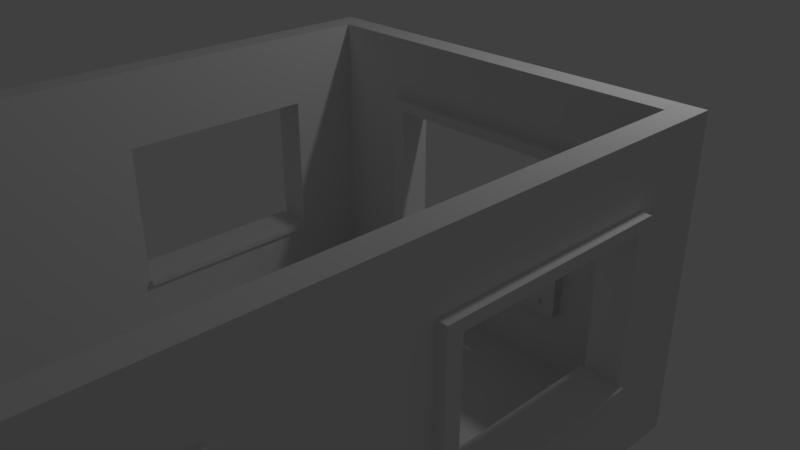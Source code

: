 # Source: Room_Test.blend  (saved by Blender 2.79.0; exported with 4.5.12 LTS)
import bpy
from mathutils import Matrix  # noqa: F401  (used for matrix-valued properties, if any)

bpy.ops.wm.read_factory_settings(use_empty=True)
scene = bpy.context.scene
scene.name = 'Scene'

# ---- collections
col_collection_1 = bpy.data.collections.new('Collection 1'); scene.collection.children.link(col_collection_1)

# ---- world
world_world = bpy.data.worlds.new('World'); scene.world = world_world
world_world.color = (0.05088, 0.05088, 0.05088)
world_world.use_sun_shadow = False
world_world.sun_shadow_jitter_overblur = 0.0
world_world.cycles.sampling_method = 'MANUAL'

# ---- cameras
cam_camera = bpy.data.cameras.new('Camera')
cam_camera.clip_end = 100.0
cam_camera.lens = 35.0
cam_camera.sensor_width = 32.0
cam_camera.sensor_height = 18.0
cam_camera.ortho_scale = 7.314
cam_camera.dof.focus_distance = 0.0
cam_camera.dof.aperture_fstop = 128.0

# ---- lights
light_lamp = bpy.data.lights.new('Lamp', 'POINT')
light_lamp.transmission_factor = 0.0
light_lamp.cutoff_distance = 30.0
light_lamp.energy = 100.0
light_lamp.shadow_buffer_clip_start = 1.001
light_lamp.shadow_soft_size = 0.1
light_lamp.shadow_maximum_resolution = 0.006
light_lamp.use_absolute_resolution = True

# ---- meshes
me_vert_009 = bpy.data.meshes.new('Vert.009')
me_vert_009.from_pydata([(4.0, 0.0, -0.25), (4.0, 0.0, -3.02e-07), (4.0, 0.0, -3.02e-07), (4.0, 0.0, -0.25), (0.0, 0.0, -0.25), (0.0, 0.0, -4.023e-07), (0.0, 0.0, -0.25), (0.0, 0.0, -4.023e-07), (4.0, 0.0, -0.25), (4.0, 0.0, -3.02e-07), (0.0, 0.0, -0.25), (0.0, 0.0, -4.023e-07), (4.0, -0.25, -0.25), (4.0, -0.25, -3.02e-07), (0.0, -0.25, -0.25), (0.0, -0.25, -4.023e-07)], [], [(3, 4, 5, 1), (7, 6, 10, 11), (4, 3, 0, 6), (3, 1, 2, 0), (5, 4, 6, 7), (1, 5, 7, 2), (10, 8, 12, 14), (6, 0, 8, 10), (2, 7, 11, 9), (0, 2, 9, 8), (12, 13, 15, 14), (9, 11, 15, 13), (8, 9, 13, 12), (11, 10, 14, 15)])
me_vert_009.use_remesh_preserve_volume = False
me_vert_009.use_remesh_preserve_attributes = False
me_vert_009.use_mirror_vertex_groups = False
me_vert_009.update()
me_vert_010 = bpy.data.meshes.new('Vert.010')
me_vert_010.from_pydata([(4.0, 0.0, -0.25), (4.0, 0.0, -3.02e-07), (4.0, 0.0, -3.02e-07), (4.0, 0.0, -0.25), (0.0, 0.0, -0.25), (0.0, 0.0, -4.023e-07), (0.0, 0.0, -0.25), (0.0, 0.0, -4.023e-07), (4.0, 0.0, -0.25), (4.0, 0.0, -3.02e-07), (0.0, 0.0, -0.25), (0.0, 0.0, -4.023e-07), (4.0, -0.25, -0.25), (4.0, -0.25, -3.02e-07), (0.0, -0.25, -0.25), (0.0, -0.25, -4.023e-07)], [], [(3, 4, 5, 1), (7, 6, 10, 11), (4, 3, 0, 6), (3, 1, 2, 0), (5, 4, 6, 7), (1, 5, 7, 2), (10, 8, 12, 14), (6, 0, 8, 10), (2, 7, 11, 9), (0, 2, 9, 8), (12, 13, 15, 14), (9, 11, 15, 13), (8, 9, 13, 12), (11, 10, 14, 15)])
me_vert_010.use_remesh_preserve_volume = False
me_vert_010.use_remesh_preserve_attributes = False
me_vert_010.use_mirror_vertex_groups = False
me_vert_010.update()
me_vert_008 = bpy.data.meshes.new('Vert.008')
me_vert_008.from_pydata([(4.0, 0.0, -0.25), (4.0, 0.0, -3.02e-07), (4.0, 0.0, -3.02e-07), (4.0, 0.0, -0.25), (0.0, 0.0, -0.25), (0.0, 0.0, -4.023e-07), (0.0, 0.0, -0.25), (0.0, 0.0, -4.023e-07), (4.0, 0.0, -0.25), (4.0, 0.0, -3.02e-07), (0.0, 0.0, -0.25), (0.0, 0.0, -4.023e-07), (4.0, -0.25, -0.25), (4.0, -0.25, -3.02e-07), (0.0, -0.25, -0.25), (0.0, -0.25, -4.023e-07)], [], [(3, 4, 5, 1), (7, 6, 10, 11), (4, 3, 0, 6), (3, 1, 2, 0), (5, 4, 6, 7), (1, 5, 7, 2), (10, 8, 12, 14), (6, 0, 8, 10), (2, 7, 11, 9), (0, 2, 9, 8), (12, 13, 15, 14), (9, 11, 15, 13), (8, 9, 13, 12), (11, 10, 14, 15)])
me_vert_008.use_remesh_preserve_volume = False
me_vert_008.use_remesh_preserve_attributes = False
me_vert_008.use_mirror_vertex_groups = False
me_vert_008.update()
me_vert_007 = bpy.data.meshes.new('Vert.007')
me_vert_007.from_pydata([(0.25, 0.0, 3.0), (0.25, 0.0, -1.078e-07), (0.25, 0.0, -1.078e-07), (0.25, 0.0, 3.0), (0.0, 0.0, 3.0), (0.0, 0.0, 0.0), (0.0, 0.0, 3.0), (0.0, 0.0, 0.0), (0.25, 0.0, 3.0), (0.25, 0.0, -1.078e-07), (0.0, 0.0, 3.0), (0.0, 0.0, 0.0), (0.25, 0.0, 3.0), (0.25, 0.0, -1.078e-07), (0.0, 0.0, 3.0), (0.0, 0.0, 0.0), (0.25, -0.25, 3.0), (0.25, -0.25, -1.078e-07), (0.0, -0.25, 3.0), (0.0, -0.25, 0.0)], [], [(2, 5, 4, 3), (0, 8, 9, 1), (2, 1, 7, 5), (4, 6, 0, 3), (5, 7, 6, 4), (3, 0, 1, 2), (11, 15, 14, 10), (7, 11, 10, 6), (6, 10, 8, 0), (1, 9, 11, 7), (13, 17, 19, 15), (10, 14, 12, 8), (9, 13, 15, 11), (8, 12, 13, 9), (17, 16, 18, 19), (12, 16, 17, 13), (15, 19, 18, 14), (14, 18, 16, 12)])
me_vert_007.use_remesh_preserve_volume = False
me_vert_007.use_remesh_preserve_attributes = False
me_vert_007.use_mirror_vertex_groups = False
me_vert_007.update()
me_vert_001 = bpy.data.meshes.new('Vert.001')
me_vert_001.from_pydata([(0.25, 0.0, 3.0), (0.25, 0.0, -1.078e-07), (0.25, 0.0, -1.078e-07), (0.25, 0.0, 3.0), (0.0, 0.0, 3.0), (0.0, 0.0, 0.0), (0.0, 0.0, 3.0), (0.0, 0.0, 0.0), (0.25, 0.0, 3.0), (0.25, 0.0, -1.078e-07), (0.0, 0.0, 3.0), (0.0, 0.0, 0.0), (0.25, 0.0, 3.0), (0.25, 0.0, -1.078e-07), (0.0, 0.0, 3.0), (0.0, 0.0, 0.0), (0.25, -0.25, 3.0), (0.25, -0.25, -1.078e-07), (0.0, -0.25, 3.0), (0.0, -0.25, 0.0)], [], [(2, 5, 4, 3), (0, 8, 9, 1), (2, 1, 7, 5), (4, 6, 0, 3), (5, 7, 6, 4), (3, 0, 1, 2), (11, 15, 14, 10), (7, 11, 10, 6), (6, 10, 8, 0), (1, 9, 11, 7), (13, 17, 19, 15), (10, 14, 12, 8), (9, 13, 15, 11), (8, 12, 13, 9), (17, 16, 18, 19), (12, 16, 17, 13), (15, 19, 18, 14), (14, 18, 16, 12)])
me_vert_001.use_remesh_preserve_volume = False
me_vert_001.use_remesh_preserve_attributes = False
me_vert_001.use_mirror_vertex_groups = False
me_vert_001.update()
me_vert_006 = bpy.data.meshes.new('Vert.006')
me_vert_006.from_pydata([(4.0, 0.0, 0.0), (4.0, -1.311e-07, 3.0), (0.0, -1.311e-07, 3.0), (0.0, 4.234e-15, -9.686e-08), (4.0, -6.557e-08, 1.5), (2.0, -1.311e-07, 3.0), (0.0, -6.557e-08, 1.5), (2.0, 2.117e-15, -4.843e-08), (4.0, -0.25, 2.25), (4.0, -9.835e-08, 2.25), (1.0, -1.311e-07, 3.0), (0.0, -3.278e-08, 0.75), (3.0, 1.058e-15, -2.421e-08), (4.0, -3.278e-08, 0.75), (3.0, -1.311e-07, 3.0), (0.0, -9.835e-08, 2.25), (1.0, 3.175e-15, -7.264e-08), (2.0, -9.835e-08, 2.25), (2.0, -3.278e-08, 0.75), (3.0, -6.557e-08, 1.5), (1.0, -6.557e-08, 1.5), (1.0, -3.278e-08, 0.75), (3.0, -3.278e-08, 0.75), (3.0, -9.835e-08, 2.25), (1.0, -9.835e-08, 2.25), (4.0, -0.25, 3.0), (1.0, -0.25, 3.0), (0.0, -0.25, 3.0), (0.0, -0.25, 0.75), (0.0, -0.25, -1.078e-07), (3.0, -0.25, -3.514e-08), (4.0, -0.25, -1.093e-08), (4.0, -0.25, 0.75), (4.0, -0.25, 1.5), (3.0, -0.25, 3.0), (2.0, -0.25, 3.0), (0.0, -0.25, 2.25), (0.0, -0.25, 1.5), (1.0, -0.25, -8.357e-08), (2.0, -0.25, -5.936e-08), (2.0, -0.25, 2.25), (3.0, -0.25, 1.5), (2.0, -0.4, 0.8), (1.0, -0.25, 1.5), (1.0, -0.25, 0.75), (3.0, -0.25, 0.75), (3.0, -0.25, 2.25), (1.0, -0.25, 2.25), (4.0, -1.033e-07, 2.362), (2.0, -1.033e-07, 2.362), (0.0, -1.033e-07, 2.362), (4.0, -0.25, 2.362), (3.0, -1.033e-07, 2.362), (1.0, -1.033e-07, 2.362), (2.0, -0.25, 2.362), (0.0, -0.25, 2.362), (3.0, -0.25, 2.362), (1.0, -0.25, 2.362), (0.85, -1.311e-07, 3.0), (0.85, 3.334e-15, -7.628e-08), (0.85, -0.25, 3.0), (0.85, -6.557e-08, 1.5), (0.85, -3.278e-08, 0.75), (0.85, -9.835e-08, 2.25), (0.85, -0.25, -8.72e-08), (0.85, -0.25, 1.5), (0.85, -0.25, 0.75), (0.85, -0.25, 2.25), (0.85, -0.25, 2.362), (0.85, -1.033e-07, 2.362), (3.15, 8.997e-16, -2.058e-08), (3.15, -0.25, -3.151e-08), (3.15, -6.557e-08, 1.5), (3.15, -1.311e-07, 3.0), (3.15, -3.278e-08, 0.75), (3.15, -9.835e-08, 2.25), (3.15, -0.25, 1.5), (3.15, -0.25, 3.0), (3.15, -0.25, 0.75), (3.15, -0.25, 2.25), (3.15, -0.25, 2.362), (3.15, -1.033e-07, 2.362), (0.0, -2.787e-08, 0.6375), (0.0, -0.25, 0.6375), (4.0, -2.787e-08, 0.6375), (2.0, -2.787e-08, 0.6375), (1.0, -2.787e-08, 0.6375), (3.0, -2.787e-08, 0.6375), (4.0, -0.25, 0.6375), (2.0, -0.25, 0.6375), (1.0, -0.25, 0.6375), (3.0, -0.25, 0.6375), (0.85, -0.25, 0.6375), (0.85, -2.787e-08, 0.6375), (3.15, -0.25, 0.6375), (3.15, -2.787e-08, 0.6375), (2.0, -0.35, 0.6375), (2.0, -0.35, 0.75), (0.85, -0.35, 1.5), (1.0, -0.35, 1.5), (1.0, -0.35, 0.75), (1.0, -0.35, 0.6375), (0.85, -0.35, 0.75), (3.0, -0.35, 0.75), (3.0, -0.35, 1.5), (3.0, -0.35, 0.6375), (3.0, -0.35, 2.25), (2.0, -0.35, 2.25), (1.0, -0.35, 2.25), (0.85, -0.35, 2.25), (2.0, -0.35, 2.362), (3.0, -0.35, 2.362), (1.0, -0.35, 2.362), (3.15, -0.35, 2.362), (0.85, -0.35, 2.362), (3.15, -0.35, 1.5), (3.15, -0.35, 0.75), (3.15, -0.35, 2.25), (0.85, -0.35, 0.6375), (3.15, -0.35, 0.6375), (1.0, -3.278e-08, 0.8), (2.0, -3.278e-08, 0.8), (3.0, -3.278e-08, 0.8), (2.0, -0.25, 0.8), (2.0, -0.35, 0.8), (1.0, -0.25, 0.8), (3.0, -0.25, 0.8), (1.0, -0.35, 0.8), (3.0, -0.35, 0.8), (2.0, -0.4, 0.75), (3.0, -0.4, 0.75), (3.0, -0.4, 0.8), (1.0, -0.4, 0.75), (1.0, -0.4, 0.8), (1.0, 0.05, 0.75), (2.0, 0.05, 0.75), (3.0, 0.05, 0.75), (1.0, 0.05, 0.8), (2.0, 0.05, 0.8), (3.0, 0.05, 0.8)], [], [(69, 50, 2, 58), (52, 49, 5, 14), (80, 56, 111, 113), (62, 11, 6, 61), (66, 65, 37, 28), (85, 86, 21, 18), (93, 82, 11, 62), (74, 22, 19, 72), (95, 87, 22, 74), (87, 85, 18, 22), (81, 52, 14, 73), (72, 19, 23, 75), (56, 34, 35, 54), (49, 53, 10, 5), (68, 60, 27, 55), (61, 6, 15, 63), (92, 66, 28, 83), (79, 80, 113, 117), (54, 57, 112, 110), (44, 43, 99, 100), (80, 77, 34, 56), (97, 103, 130, 129), (54, 35, 26, 57), (65, 67, 36, 37), (19, 41, 46, 23), (44, 100, 127, 125), (4, 33, 32, 13), (59, 64, 29, 3), (9, 8, 33, 4), (5, 35, 34, 14), (23, 46, 40, 17), (10, 26, 35, 5), (22, 45, 41, 19), (6, 37, 36, 15), (11, 28, 37, 6), (7, 39, 38, 16), (24, 47, 43, 20), (48, 51, 8, 9), (12, 30, 39, 7), (17, 40, 47, 24), (58, 60, 26, 10), (84, 88, 31, 0), (124, 127, 133, 42), (20, 43, 44, 21), (82, 83, 28, 11), (73, 77, 25, 1), (70, 71, 30, 12), (50, 55, 27, 2), (15, 36, 55, 50), (1, 25, 51, 48), (65, 66, 102, 98), (66, 92, 118, 102), (67, 68, 55, 36), (17, 24, 53, 49), (78, 76, 115, 116), (75, 23, 52, 81), (23, 17, 49, 52), (63, 15, 50, 69), (24, 63, 69, 53), (47, 40, 107, 108), (2, 27, 60, 58), (16, 38, 64, 59), (92, 90, 101, 118), (68, 67, 109, 114), (20, 61, 63, 24), (57, 26, 60, 68), (86, 93, 62, 21), (43, 47, 108, 99), (21, 62, 61, 20), (53, 69, 58, 10), (9, 75, 81, 48), (8, 51, 80, 79), (0, 31, 71, 70), (14, 34, 77, 73), (33, 8, 79, 76), (51, 25, 77, 80), (88, 32, 78, 94), (32, 33, 76, 78), (4, 72, 75, 9), (48, 81, 73, 1), (84, 95, 74, 13), (13, 74, 72, 4), (0, 70, 95, 84), (31, 88, 94, 71), (16, 59, 93, 86), (38, 90, 92, 64), (3, 29, 83, 82), (13, 32, 88, 84), (30, 91, 89, 39), (71, 94, 91, 30), (64, 92, 83, 29), (12, 7, 85, 87), (70, 12, 87, 95), (59, 3, 82, 93), (7, 16, 86, 85), (39, 89, 90, 38), (96, 97, 100, 101), (116, 115, 104, 103), (119, 116, 103, 105), (105, 103, 97, 96), (115, 117, 106, 104), (107, 110, 112, 108), (117, 113, 111, 106), (106, 111, 110, 107), (108, 112, 114, 109), (99, 108, 109, 98), (101, 100, 102, 118), (100, 99, 98, 102), (94, 78, 116, 119), (46, 41, 104, 106), (90, 89, 96, 101), (67, 65, 98, 109), (22, 18, 135, 136), (89, 91, 105, 96), (91, 94, 119, 105), (57, 68, 114, 112), (40, 46, 106, 107), (76, 79, 117, 115), (41, 45, 103, 104), (56, 54, 110, 111), (126, 123, 124, 128), (120, 125, 123, 121), (121, 123, 126, 122), (123, 125, 127, 124), (18, 21, 134, 135), (44, 125, 120, 21), (103, 45, 126, 128), (22, 122, 126, 45), (132, 129, 42, 133), (129, 130, 131, 42), (100, 97, 129, 132), (128, 124, 42, 131), (103, 128, 131, 130), (127, 100, 132, 133), (134, 137, 138, 135), (135, 138, 139, 136), (120, 121, 138, 137), (122, 22, 136, 139), (121, 122, 139, 138), (21, 120, 137, 134)])
me_vert_006.use_remesh_preserve_volume = False
me_vert_006.use_remesh_preserve_attributes = False
me_vert_006.use_mirror_vertex_groups = False
me_vert_006.update()
me_vert_005 = bpy.data.meshes.new('Vert.005')
me_vert_005.from_pydata([(4.0, 0.0, 0.0), (4.0, -1.311e-07, 3.0), (0.0, -1.311e-07, 3.0), (0.0, 4.234e-15, -9.686e-08), (4.0, -6.557e-08, 1.5), (2.0, -1.311e-07, 3.0), (0.0, -6.557e-08, 1.5), (2.0, 2.117e-15, -4.843e-08), (4.0, -0.25, 2.25), (4.0, -9.835e-08, 2.25), (1.0, -1.311e-07, 3.0), (0.0, -3.278e-08, 0.75), (3.0, 1.058e-15, -2.421e-08), (4.0, -3.278e-08, 0.75), (3.0, -1.311e-07, 3.0), (0.0, -9.835e-08, 2.25), (1.0, 3.175e-15, -7.264e-08), (2.0, -9.835e-08, 2.25), (2.0, -3.278e-08, 0.75), (3.0, -6.557e-08, 1.5), (1.0, -6.557e-08, 1.5), (1.0, -3.278e-08, 0.75), (3.0, -3.278e-08, 0.75), (3.0, -9.835e-08, 2.25), (1.0, -9.835e-08, 2.25), (4.0, -0.25, 3.0), (1.0, -0.25, 3.0), (0.0, -0.25, 3.0), (0.0, -0.25, 0.75), (0.0, -0.25, -1.078e-07), (3.0, -0.25, -3.514e-08), (4.0, -0.25, -1.093e-08), (4.0, -0.25, 0.75), (4.0, -0.25, 1.5), (3.0, -0.25, 3.0), (2.0, -0.25, 3.0), (0.0, -0.25, 2.25), (0.0, -0.25, 1.5), (1.0, -0.25, -8.357e-08), (2.0, -0.25, -5.936e-08), (2.0, -0.25, 2.25), (3.0, -0.25, 1.5), (2.0, -0.4, 0.8), (1.0, -0.25, 1.5), (1.0, -0.25, 0.75), (3.0, -0.25, 0.75), (3.0, -0.25, 2.25), (1.0, -0.25, 2.25), (4.0, -1.033e-07, 2.362), (2.0, -1.033e-07, 2.362), (0.0, -1.033e-07, 2.362), (4.0, -0.25, 2.362), (3.0, -1.033e-07, 2.362), (1.0, -1.033e-07, 2.362), (2.0, -0.25, 2.362), (0.0, -0.25, 2.362), (3.0, -0.25, 2.362), (1.0, -0.25, 2.362), (0.85, -1.311e-07, 3.0), (0.85, 3.334e-15, -7.628e-08), (0.85, -0.25, 3.0), (0.85, -6.557e-08, 1.5), (0.85, -3.278e-08, 0.75), (0.85, -9.835e-08, 2.25), (0.85, -0.25, -8.72e-08), (0.85, -0.25, 1.5), (0.85, -0.25, 0.75), (0.85, -0.25, 2.25), (0.85, -0.25, 2.362), (0.85, -1.033e-07, 2.362), (3.15, 8.997e-16, -2.058e-08), (3.15, -0.25, -3.151e-08), (3.15, -6.557e-08, 1.5), (3.15, -1.311e-07, 3.0), (3.15, -3.278e-08, 0.75), (3.15, -9.835e-08, 2.25), (3.15, -0.25, 1.5), (3.15, -0.25, 3.0), (3.15, -0.25, 0.75), (3.15, -0.25, 2.25), (3.15, -0.25, 2.362), (3.15, -1.033e-07, 2.362), (0.0, -2.787e-08, 0.6375), (0.0, -0.25, 0.6375), (4.0, -2.787e-08, 0.6375), (2.0, -2.787e-08, 0.6375), (1.0, -2.787e-08, 0.6375), (3.0, -2.787e-08, 0.6375), (4.0, -0.25, 0.6375), (2.0, -0.25, 0.6375), (1.0, -0.25, 0.6375), (3.0, -0.25, 0.6375), (0.85, -0.25, 0.6375), (0.85, -2.787e-08, 0.6375), (3.15, -0.25, 0.6375), (3.15, -2.787e-08, 0.6375), (2.0, -0.35, 0.6375), (2.0, -0.35, 0.75), (0.85, -0.35, 1.5), (1.0, -0.35, 1.5), (1.0, -0.35, 0.75), (1.0, -0.35, 0.6375), (0.85, -0.35, 0.75), (3.0, -0.35, 0.75), (3.0, -0.35, 1.5), (3.0, -0.35, 0.6375), (3.0, -0.35, 2.25), (2.0, -0.35, 2.25), (1.0, -0.35, 2.25), (0.85, -0.35, 2.25), (2.0, -0.35, 2.362), (3.0, -0.35, 2.362), (1.0, -0.35, 2.362), (3.15, -0.35, 2.362), (0.85, -0.35, 2.362), (3.15, -0.35, 1.5), (3.15, -0.35, 0.75), (3.15, -0.35, 2.25), (0.85, -0.35, 0.6375), (3.15, -0.35, 0.6375), (1.0, -3.278e-08, 0.8), (2.0, -3.278e-08, 0.8), (3.0, -3.278e-08, 0.8), (2.0, -0.25, 0.8), (2.0, -0.35, 0.8), (1.0, -0.25, 0.8), (3.0, -0.25, 0.8), (1.0, -0.35, 0.8), (3.0, -0.35, 0.8), (2.0, -0.4, 0.75), (3.0, -0.4, 0.75), (3.0, -0.4, 0.8), (1.0, -0.4, 0.75), (1.0, -0.4, 0.8), (1.0, 0.05, 0.75), (2.0, 0.05, 0.75), (3.0, 0.05, 0.75), (1.0, 0.05, 0.8), (2.0, 0.05, 0.8), (3.0, 0.05, 0.8)], [], [(69, 50, 2, 58), (52, 49, 5, 14), (80, 56, 111, 113), (62, 11, 6, 61), (66, 65, 37, 28), (85, 86, 21, 18), (93, 82, 11, 62), (74, 22, 19, 72), (95, 87, 22, 74), (87, 85, 18, 22), (81, 52, 14, 73), (72, 19, 23, 75), (56, 34, 35, 54), (49, 53, 10, 5), (68, 60, 27, 55), (61, 6, 15, 63), (92, 66, 28, 83), (79, 80, 113, 117), (54, 57, 112, 110), (44, 43, 99, 100), (80, 77, 34, 56), (97, 103, 130, 129), (54, 35, 26, 57), (65, 67, 36, 37), (19, 41, 46, 23), (44, 100, 127, 125), (4, 33, 32, 13), (59, 64, 29, 3), (9, 8, 33, 4), (5, 35, 34, 14), (23, 46, 40, 17), (10, 26, 35, 5), (22, 45, 41, 19), (6, 37, 36, 15), (11, 28, 37, 6), (7, 39, 38, 16), (24, 47, 43, 20), (48, 51, 8, 9), (12, 30, 39, 7), (17, 40, 47, 24), (58, 60, 26, 10), (84, 88, 31, 0), (124, 127, 133, 42), (20, 43, 44, 21), (82, 83, 28, 11), (73, 77, 25, 1), (70, 71, 30, 12), (50, 55, 27, 2), (15, 36, 55, 50), (1, 25, 51, 48), (65, 66, 102, 98), (66, 92, 118, 102), (67, 68, 55, 36), (17, 24, 53, 49), (78, 76, 115, 116), (75, 23, 52, 81), (23, 17, 49, 52), (63, 15, 50, 69), (24, 63, 69, 53), (47, 40, 107, 108), (2, 27, 60, 58), (16, 38, 64, 59), (92, 90, 101, 118), (68, 67, 109, 114), (20, 61, 63, 24), (57, 26, 60, 68), (86, 93, 62, 21), (43, 47, 108, 99), (21, 62, 61, 20), (53, 69, 58, 10), (9, 75, 81, 48), (8, 51, 80, 79), (0, 31, 71, 70), (14, 34, 77, 73), (33, 8, 79, 76), (51, 25, 77, 80), (88, 32, 78, 94), (32, 33, 76, 78), (4, 72, 75, 9), (48, 81, 73, 1), (84, 95, 74, 13), (13, 74, 72, 4), (0, 70, 95, 84), (31, 88, 94, 71), (16, 59, 93, 86), (38, 90, 92, 64), (3, 29, 83, 82), (13, 32, 88, 84), (30, 91, 89, 39), (71, 94, 91, 30), (64, 92, 83, 29), (12, 7, 85, 87), (70, 12, 87, 95), (59, 3, 82, 93), (7, 16, 86, 85), (39, 89, 90, 38), (96, 97, 100, 101), (116, 115, 104, 103), (119, 116, 103, 105), (105, 103, 97, 96), (115, 117, 106, 104), (107, 110, 112, 108), (117, 113, 111, 106), (106, 111, 110, 107), (108, 112, 114, 109), (99, 108, 109, 98), (101, 100, 102, 118), (100, 99, 98, 102), (94, 78, 116, 119), (46, 41, 104, 106), (90, 89, 96, 101), (67, 65, 98, 109), (22, 18, 135, 136), (89, 91, 105, 96), (91, 94, 119, 105), (57, 68, 114, 112), (40, 46, 106, 107), (76, 79, 117, 115), (41, 45, 103, 104), (56, 54, 110, 111), (126, 123, 124, 128), (120, 125, 123, 121), (121, 123, 126, 122), (123, 125, 127, 124), (18, 21, 134, 135), (44, 125, 120, 21), (103, 45, 126, 128), (22, 122, 126, 45), (132, 129, 42, 133), (129, 130, 131, 42), (100, 97, 129, 132), (128, 124, 42, 131), (103, 128, 131, 130), (127, 100, 132, 133), (134, 137, 138, 135), (135, 138, 139, 136), (120, 121, 138, 137), (122, 22, 136, 139), (121, 122, 139, 138), (21, 120, 137, 134)])
me_vert_005.use_remesh_preserve_volume = False
me_vert_005.use_remesh_preserve_attributes = False
me_vert_005.use_mirror_vertex_groups = False
me_vert_005.update()
me_vert_004 = bpy.data.meshes.new('Vert.004')
me_vert_004.from_pydata([(4.0, 0.0, 0.0), (4.0, -1.311e-07, 3.0), (0.0, -1.311e-07, 3.0), (0.0, 4.234e-15, -9.686e-08), (4.0, -6.557e-08, 1.5), (2.0, -1.311e-07, 3.0), (0.0, -6.557e-08, 1.5), (2.0, 2.117e-15, -4.843e-08), (4.0, -0.25, 2.25), (4.0, -9.835e-08, 2.25), (1.0, -1.311e-07, 3.0), (0.0, -3.278e-08, 0.75), (3.0, 1.058e-15, -2.421e-08), (4.0, -3.278e-08, 0.75), (3.0, -1.311e-07, 3.0), (0.0, -9.835e-08, 2.25), (1.0, 3.175e-15, -7.264e-08), (2.0, -9.835e-08, 2.25), (2.0, -3.278e-08, 0.75), (3.0, -6.557e-08, 1.5), (1.0, -6.557e-08, 1.5), (1.0, -3.278e-08, 0.75), (3.0, -3.278e-08, 0.75), (3.0, -9.835e-08, 2.25), (1.0, -9.835e-08, 2.25), (4.0, -0.25, 3.0), (1.0, -0.25, 3.0), (0.0, -0.25, 3.0), (0.0, -0.25, 0.75), (0.0, -0.25, -1.078e-07), (3.0, -0.25, -3.514e-08), (4.0, -0.25, -1.093e-08), (4.0, -0.25, 0.75), (4.0, -0.25, 1.5), (3.0, -0.25, 3.0), (2.0, -0.25, 3.0), (0.0, -0.25, 2.25), (0.0, -0.25, 1.5), (1.0, -0.25, -8.357e-08), (2.0, -0.25, -5.936e-08), (2.0, -0.25, 2.25), (3.0, -0.25, 1.5), (2.0, -0.4, 0.8), (1.0, -0.25, 1.5), (1.0, -0.25, 0.75), (3.0, -0.25, 0.75), (3.0, -0.25, 2.25), (1.0, -0.25, 2.25), (4.0, -1.033e-07, 2.362), (2.0, -1.033e-07, 2.362), (0.0, -1.033e-07, 2.362), (4.0, -0.25, 2.362), (3.0, -1.033e-07, 2.362), (1.0, -1.033e-07, 2.362), (2.0, -0.25, 2.362), (0.0, -0.25, 2.362), (3.0, -0.25, 2.362), (1.0, -0.25, 2.362), (0.85, -1.311e-07, 3.0), (0.85, 3.334e-15, -7.628e-08), (0.85, -0.25, 3.0), (0.85, -6.557e-08, 1.5), (0.85, -3.278e-08, 0.75), (0.85, -9.835e-08, 2.25), (0.85, -0.25, -8.72e-08), (0.85, -0.25, 1.5), (0.85, -0.25, 0.75), (0.85, -0.25, 2.25), (0.85, -0.25, 2.362), (0.85, -1.033e-07, 2.362), (3.15, 8.997e-16, -2.058e-08), (3.15, -0.25, -3.151e-08), (3.15, -6.557e-08, 1.5), (3.15, -1.311e-07, 3.0), (3.15, -3.278e-08, 0.75), (3.15, -9.835e-08, 2.25), (3.15, -0.25, 1.5), (3.15, -0.25, 3.0), (3.15, -0.25, 0.75), (3.15, -0.25, 2.25), (3.15, -0.25, 2.362), (3.15, -1.033e-07, 2.362), (0.0, -2.787e-08, 0.6375), (0.0, -0.25, 0.6375), (4.0, -2.787e-08, 0.6375), (2.0, -2.787e-08, 0.6375), (1.0, -2.787e-08, 0.6375), (3.0, -2.787e-08, 0.6375), (4.0, -0.25, 0.6375), (2.0, -0.25, 0.6375), (1.0, -0.25, 0.6375), (3.0, -0.25, 0.6375), (0.85, -0.25, 0.6375), (0.85, -2.787e-08, 0.6375), (3.15, -0.25, 0.6375), (3.15, -2.787e-08, 0.6375), (2.0, -0.35, 0.6375), (2.0, -0.35, 0.75), (0.85, -0.35, 1.5), (1.0, -0.35, 1.5), (1.0, -0.35, 0.75), (1.0, -0.35, 0.6375), (0.85, -0.35, 0.75), (3.0, -0.35, 0.75), (3.0, -0.35, 1.5), (3.0, -0.35, 0.6375), (3.0, -0.35, 2.25), (2.0, -0.35, 2.25), (1.0, -0.35, 2.25), (0.85, -0.35, 2.25), (2.0, -0.35, 2.362), (3.0, -0.35, 2.362), (1.0, -0.35, 2.362), (3.15, -0.35, 2.362), (0.85, -0.35, 2.362), (3.15, -0.35, 1.5), (3.15, -0.35, 0.75), (3.15, -0.35, 2.25), (0.85, -0.35, 0.6375), (3.15, -0.35, 0.6375), (1.0, -3.278e-08, 0.8), (2.0, -3.278e-08, 0.8), (3.0, -3.278e-08, 0.8), (2.0, -0.25, 0.8), (2.0, -0.35, 0.8), (1.0, -0.25, 0.8), (3.0, -0.25, 0.8), (1.0, -0.35, 0.8), (3.0, -0.35, 0.8), (2.0, -0.4, 0.75), (3.0, -0.4, 0.75), (3.0, -0.4, 0.8), (1.0, -0.4, 0.75), (1.0, -0.4, 0.8), (1.0, 0.05, 0.75), (2.0, 0.05, 0.75), (3.0, 0.05, 0.75), (1.0, 0.05, 0.8), (2.0, 0.05, 0.8), (3.0, 0.05, 0.8)], [], [(69, 50, 2, 58), (52, 49, 5, 14), (80, 56, 111, 113), (62, 11, 6, 61), (66, 65, 37, 28), (85, 86, 21, 18), (93, 82, 11, 62), (74, 22, 19, 72), (95, 87, 22, 74), (87, 85, 18, 22), (81, 52, 14, 73), (72, 19, 23, 75), (56, 34, 35, 54), (49, 53, 10, 5), (68, 60, 27, 55), (61, 6, 15, 63), (92, 66, 28, 83), (79, 80, 113, 117), (54, 57, 112, 110), (44, 43, 99, 100), (80, 77, 34, 56), (97, 103, 130, 129), (54, 35, 26, 57), (65, 67, 36, 37), (19, 41, 46, 23), (44, 100, 127, 125), (4, 33, 32, 13), (59, 64, 29, 3), (9, 8, 33, 4), (5, 35, 34, 14), (23, 46, 40, 17), (10, 26, 35, 5), (22, 45, 41, 19), (6, 37, 36, 15), (11, 28, 37, 6), (7, 39, 38, 16), (24, 47, 43, 20), (48, 51, 8, 9), (12, 30, 39, 7), (17, 40, 47, 24), (58, 60, 26, 10), (84, 88, 31, 0), (124, 127, 133, 42), (20, 43, 44, 21), (82, 83, 28, 11), (73, 77, 25, 1), (70, 71, 30, 12), (50, 55, 27, 2), (15, 36, 55, 50), (1, 25, 51, 48), (65, 66, 102, 98), (66, 92, 118, 102), (67, 68, 55, 36), (17, 24, 53, 49), (78, 76, 115, 116), (75, 23, 52, 81), (23, 17, 49, 52), (63, 15, 50, 69), (24, 63, 69, 53), (47, 40, 107, 108), (2, 27, 60, 58), (16, 38, 64, 59), (92, 90, 101, 118), (68, 67, 109, 114), (20, 61, 63, 24), (57, 26, 60, 68), (86, 93, 62, 21), (43, 47, 108, 99), (21, 62, 61, 20), (53, 69, 58, 10), (9, 75, 81, 48), (8, 51, 80, 79), (0, 31, 71, 70), (14, 34, 77, 73), (33, 8, 79, 76), (51, 25, 77, 80), (88, 32, 78, 94), (32, 33, 76, 78), (4, 72, 75, 9), (48, 81, 73, 1), (84, 95, 74, 13), (13, 74, 72, 4), (0, 70, 95, 84), (31, 88, 94, 71), (16, 59, 93, 86), (38, 90, 92, 64), (3, 29, 83, 82), (13, 32, 88, 84), (30, 91, 89, 39), (71, 94, 91, 30), (64, 92, 83, 29), (12, 7, 85, 87), (70, 12, 87, 95), (59, 3, 82, 93), (7, 16, 86, 85), (39, 89, 90, 38), (96, 97, 100, 101), (116, 115, 104, 103), (119, 116, 103, 105), (105, 103, 97, 96), (115, 117, 106, 104), (107, 110, 112, 108), (117, 113, 111, 106), (106, 111, 110, 107), (108, 112, 114, 109), (99, 108, 109, 98), (101, 100, 102, 118), (100, 99, 98, 102), (94, 78, 116, 119), (46, 41, 104, 106), (90, 89, 96, 101), (67, 65, 98, 109), (22, 18, 135, 136), (89, 91, 105, 96), (91, 94, 119, 105), (57, 68, 114, 112), (40, 46, 106, 107), (76, 79, 117, 115), (41, 45, 103, 104), (56, 54, 110, 111), (126, 123, 124, 128), (120, 125, 123, 121), (121, 123, 126, 122), (123, 125, 127, 124), (18, 21, 134, 135), (44, 125, 120, 21), (103, 45, 126, 128), (22, 122, 126, 45), (132, 129, 42, 133), (129, 130, 131, 42), (100, 97, 129, 132), (128, 124, 42, 131), (103, 128, 131, 130), (127, 100, 132, 133), (134, 137, 138, 135), (135, 138, 139, 136), (120, 121, 138, 137), (122, 22, 136, 139), (121, 122, 139, 138), (21, 120, 137, 134)])
me_vert_004.use_remesh_preserve_volume = False
me_vert_004.use_remesh_preserve_attributes = False
me_vert_004.use_mirror_vertex_groups = False
me_vert_004.update()
me_vert_003 = bpy.data.meshes.new('Vert.003')
me_vert_003.from_pydata([(4.0, 0.0, 0.0), (4.0, -1.311e-07, 3.0), (0.0, -1.311e-07, 3.0), (0.0, 4.234e-15, -9.686e-08), (4.0, -6.557e-08, 1.5), (2.0, -1.311e-07, 3.0), (0.0, -6.557e-08, 1.5), (2.0, 2.117e-15, -4.843e-08), (4.0, -0.25, 2.25), (4.0, -9.835e-08, 2.25), (1.0, -1.311e-07, 3.0), (0.0, -3.278e-08, 0.75), (3.0, 1.058e-15, -2.421e-08), (4.0, -3.278e-08, 0.75), (3.0, -1.311e-07, 3.0), (0.0, -9.835e-08, 2.25), (1.0, 3.175e-15, -7.264e-08), (2.0, -9.835e-08, 2.25), (2.0, -3.278e-08, 0.75), (3.0, -6.557e-08, 1.5), (1.0, -6.557e-08, 1.5), (1.0, -3.278e-08, 0.75), (3.0, -3.278e-08, 0.75), (3.0, -9.835e-08, 2.25), (1.0, -9.835e-08, 2.25), (4.0, -0.25, 3.0), (1.0, -0.25, 3.0), (0.0, -0.25, 3.0), (0.0, -0.25, 0.75), (0.0, -0.25, -1.078e-07), (3.0, -0.25, -3.514e-08), (4.0, -0.25, -1.093e-08), (4.0, -0.25, 0.75), (4.0, -0.25, 1.5), (3.0, -0.25, 3.0), (2.0, -0.25, 3.0), (0.0, -0.25, 2.25), (0.0, -0.25, 1.5), (1.0, -0.25, -8.357e-08), (2.0, -0.25, -5.936e-08), (2.0, -0.25, 2.25), (3.0, -0.25, 1.5), (2.0, -0.4, 0.8), (1.0, -0.25, 1.5), (1.0, -0.25, 0.75), (3.0, -0.25, 0.75), (3.0, -0.25, 2.25), (1.0, -0.25, 2.25), (4.0, -1.033e-07, 2.362), (2.0, -1.033e-07, 2.362), (0.0, -1.033e-07, 2.362), (4.0, -0.25, 2.362), (3.0, -1.033e-07, 2.362), (1.0, -1.033e-07, 2.362), (2.0, -0.25, 2.362), (0.0, -0.25, 2.362), (3.0, -0.25, 2.362), (1.0, -0.25, 2.362), (0.85, -1.311e-07, 3.0), (0.85, 3.334e-15, -7.628e-08), (0.85, -0.25, 3.0), (0.85, -6.557e-08, 1.5), (0.85, -3.278e-08, 0.75), (0.85, -9.835e-08, 2.25), (0.85, -0.25, -8.72e-08), (0.85, -0.25, 1.5), (0.85, -0.25, 0.75), (0.85, -0.25, 2.25), (0.85, -0.25, 2.362), (0.85, -1.033e-07, 2.362), (3.15, 8.997e-16, -2.058e-08), (3.15, -0.25, -3.151e-08), (3.15, -6.557e-08, 1.5), (3.15, -1.311e-07, 3.0), (3.15, -3.278e-08, 0.75), (3.15, -9.835e-08, 2.25), (3.15, -0.25, 1.5), (3.15, -0.25, 3.0), (3.15, -0.25, 0.75), (3.15, -0.25, 2.25), (3.15, -0.25, 2.362), (3.15, -1.033e-07, 2.362), (0.0, -2.787e-08, 0.6375), (0.0, -0.25, 0.6375), (4.0, -2.787e-08, 0.6375), (2.0, -2.787e-08, 0.6375), (1.0, -2.787e-08, 0.6375), (3.0, -2.787e-08, 0.6375), (4.0, -0.25, 0.6375), (2.0, -0.25, 0.6375), (1.0, -0.25, 0.6375), (3.0, -0.25, 0.6375), (0.85, -0.25, 0.6375), (0.85, -2.787e-08, 0.6375), (3.15, -0.25, 0.6375), (3.15, -2.787e-08, 0.6375), (2.0, -0.35, 0.6375), (2.0, -0.35, 0.75), (0.85, -0.35, 1.5), (1.0, -0.35, 1.5), (1.0, -0.35, 0.75), (1.0, -0.35, 0.6375), (0.85, -0.35, 0.75), (3.0, -0.35, 0.75), (3.0, -0.35, 1.5), (3.0, -0.35, 0.6375), (3.0, -0.35, 2.25), (2.0, -0.35, 2.25), (1.0, -0.35, 2.25), (0.85, -0.35, 2.25), (2.0, -0.35, 2.362), (3.0, -0.35, 2.362), (1.0, -0.35, 2.362), (3.15, -0.35, 2.362), (0.85, -0.35, 2.362), (3.15, -0.35, 1.5), (3.15, -0.35, 0.75), (3.15, -0.35, 2.25), (0.85, -0.35, 0.6375), (3.15, -0.35, 0.6375), (1.0, -3.278e-08, 0.8), (2.0, -3.278e-08, 0.8), (3.0, -3.278e-08, 0.8), (2.0, -0.25, 0.8), (2.0, -0.35, 0.8), (1.0, -0.25, 0.8), (3.0, -0.25, 0.8), (1.0, -0.35, 0.8), (3.0, -0.35, 0.8), (2.0, -0.4, 0.75), (3.0, -0.4, 0.75), (3.0, -0.4, 0.8), (1.0, -0.4, 0.75), (1.0, -0.4, 0.8), (1.0, 0.05, 0.75), (2.0, 0.05, 0.75), (3.0, 0.05, 0.75), (1.0, 0.05, 0.8), (2.0, 0.05, 0.8), (3.0, 0.05, 0.8)], [], [(69, 50, 2, 58), (52, 49, 5, 14), (80, 56, 111, 113), (62, 11, 6, 61), (66, 65, 37, 28), (85, 86, 21, 18), (93, 82, 11, 62), (74, 22, 19, 72), (95, 87, 22, 74), (87, 85, 18, 22), (81, 52, 14, 73), (72, 19, 23, 75), (56, 34, 35, 54), (49, 53, 10, 5), (68, 60, 27, 55), (61, 6, 15, 63), (92, 66, 28, 83), (79, 80, 113, 117), (54, 57, 112, 110), (44, 43, 99, 100), (80, 77, 34, 56), (97, 103, 130, 129), (54, 35, 26, 57), (65, 67, 36, 37), (19, 41, 46, 23), (44, 100, 127, 125), (4, 33, 32, 13), (59, 64, 29, 3), (9, 8, 33, 4), (5, 35, 34, 14), (23, 46, 40, 17), (10, 26, 35, 5), (22, 45, 41, 19), (6, 37, 36, 15), (11, 28, 37, 6), (7, 39, 38, 16), (24, 47, 43, 20), (48, 51, 8, 9), (12, 30, 39, 7), (17, 40, 47, 24), (58, 60, 26, 10), (84, 88, 31, 0), (124, 127, 133, 42), (20, 43, 44, 21), (82, 83, 28, 11), (73, 77, 25, 1), (70, 71, 30, 12), (50, 55, 27, 2), (15, 36, 55, 50), (1, 25, 51, 48), (65, 66, 102, 98), (66, 92, 118, 102), (67, 68, 55, 36), (17, 24, 53, 49), (78, 76, 115, 116), (75, 23, 52, 81), (23, 17, 49, 52), (63, 15, 50, 69), (24, 63, 69, 53), (47, 40, 107, 108), (2, 27, 60, 58), (16, 38, 64, 59), (92, 90, 101, 118), (68, 67, 109, 114), (20, 61, 63, 24), (57, 26, 60, 68), (86, 93, 62, 21), (43, 47, 108, 99), (21, 62, 61, 20), (53, 69, 58, 10), (9, 75, 81, 48), (8, 51, 80, 79), (0, 31, 71, 70), (14, 34, 77, 73), (33, 8, 79, 76), (51, 25, 77, 80), (88, 32, 78, 94), (32, 33, 76, 78), (4, 72, 75, 9), (48, 81, 73, 1), (84, 95, 74, 13), (13, 74, 72, 4), (0, 70, 95, 84), (31, 88, 94, 71), (16, 59, 93, 86), (38, 90, 92, 64), (3, 29, 83, 82), (13, 32, 88, 84), (30, 91, 89, 39), (71, 94, 91, 30), (64, 92, 83, 29), (12, 7, 85, 87), (70, 12, 87, 95), (59, 3, 82, 93), (7, 16, 86, 85), (39, 89, 90, 38), (96, 97, 100, 101), (116, 115, 104, 103), (119, 116, 103, 105), (105, 103, 97, 96), (115, 117, 106, 104), (107, 110, 112, 108), (117, 113, 111, 106), (106, 111, 110, 107), (108, 112, 114, 109), (99, 108, 109, 98), (101, 100, 102, 118), (100, 99, 98, 102), (94, 78, 116, 119), (46, 41, 104, 106), (90, 89, 96, 101), (67, 65, 98, 109), (22, 18, 135, 136), (89, 91, 105, 96), (91, 94, 119, 105), (57, 68, 114, 112), (40, 46, 106, 107), (76, 79, 117, 115), (41, 45, 103, 104), (56, 54, 110, 111), (126, 123, 124, 128), (120, 125, 123, 121), (121, 123, 126, 122), (123, 125, 127, 124), (18, 21, 134, 135), (44, 125, 120, 21), (103, 45, 126, 128), (22, 122, 126, 45), (132, 129, 42, 133), (129, 130, 131, 42), (100, 97, 129, 132), (128, 124, 42, 131), (103, 128, 131, 130), (127, 100, 132, 133), (134, 137, 138, 135), (135, 138, 139, 136), (120, 121, 138, 137), (122, 22, 136, 139), (121, 122, 139, 138), (21, 120, 137, 134)])
me_vert_003.use_remesh_preserve_volume = False
me_vert_003.use_remesh_preserve_attributes = False
me_vert_003.use_mirror_vertex_groups = False
me_vert_003.update()
me_sm_square_2x2x0_25 = bpy.data.meshes.new('SM_Square 2x2x0.25')
me_sm_square_2x2x0_25.from_pydata([(2.0, 0.0, 0.25), (2.0, 0.0, 0.0), (2.0, 2.0, 0.0), (0.0, 2.0, 0.0), (0.0, 0.0, 0.0), (2.0, 2.0, 0.25), (0.0, 2.0, 0.25), (0.0, 0.0, 0.25)], [], [(1, 4, 3, 2), (0, 5, 6, 7), (1, 0, 7, 4), (3, 6, 5, 2), (4, 7, 6, 3), (2, 5, 0, 1)])
me_sm_square_2x2x0_25.use_remesh_preserve_volume = False
me_sm_square_2x2x0_25.use_remesh_preserve_attributes = False
me_sm_square_2x2x0_25.use_mirror_vertex_groups = False
me_sm_square_2x2x0_25.update()
me_vert_002 = bpy.data.meshes.new('Vert.002')
me_vert_002.from_pydata([(4.0, 0.0, 0.0), (4.0, -1.311e-07, 3.0), (0.0, -1.311e-07, 3.0), (0.0, 4.234e-15, -9.686e-08), (4.0, -6.557e-08, 1.5), (2.0, -1.311e-07, 3.0), (0.0, -6.557e-08, 1.5), (2.0, 2.117e-15, -4.843e-08), (4.0, -0.25, 2.25), (4.0, -9.835e-08, 2.25), (1.0, -1.311e-07, 3.0), (0.0, -3.278e-08, 0.75), (3.0, 1.058e-15, -2.421e-08), (4.0, -3.278e-08, 0.75), (3.0, -1.311e-07, 3.0), (0.0, -9.835e-08, 2.25), (1.0, 3.175e-15, -7.264e-08), (2.0, -9.835e-08, 2.25), (2.0, -3.278e-08, 0.75), (3.0, -6.557e-08, 1.5), (1.0, -6.557e-08, 1.5), (1.0, -3.278e-08, 0.75), (3.0, -3.278e-08, 0.75), (3.0, -9.835e-08, 2.25), (1.0, -9.835e-08, 2.25), (4.0, -0.25, 3.0), (1.0, -0.25, 3.0), (0.0, -0.25, 3.0), (0.0, -0.25, 0.75), (0.0, -0.25, -1.078e-07), (3.0, -0.25, -3.514e-08), (4.0, -0.25, -1.093e-08), (4.0, -0.25, 0.75), (4.0, -0.25, 1.5), (3.0, -0.25, 3.0), (2.0, -0.25, 3.0), (0.0, -0.25, 2.25), (0.0, -0.25, 1.5), (1.0, -0.25, -8.357e-08), (2.0, -0.25, -5.936e-08), (2.0, -0.25, 2.25), (3.0, -0.25, 1.5), (2.0, -0.4, 0.8), (1.0, -0.25, 1.5), (1.0, -0.25, 0.75), (3.0, -0.25, 0.75), (3.0, -0.25, 2.25), (1.0, -0.25, 2.25), (4.0, -1.033e-07, 2.362), (2.0, -1.033e-07, 2.362), (0.0, -1.033e-07, 2.362), (4.0, -0.25, 2.362), (3.0, -1.033e-07, 2.362), (1.0, -1.033e-07, 2.362), (2.0, -0.25, 2.362), (0.0, -0.25, 2.362), (3.0, -0.25, 2.362), (1.0, -0.25, 2.362), (0.85, -1.311e-07, 3.0), (0.85, 3.334e-15, -7.628e-08), (0.85, -0.25, 3.0), (0.85, -6.557e-08, 1.5), (0.85, -3.278e-08, 0.75), (0.85, -9.835e-08, 2.25), (0.85, -0.25, -8.72e-08), (0.85, -0.25, 1.5), (0.85, -0.25, 0.75), (0.85, -0.25, 2.25), (0.85, -0.25, 2.362), (0.85, -1.033e-07, 2.362), (3.15, 8.997e-16, -2.058e-08), (3.15, -0.25, -3.151e-08), (3.15, -6.557e-08, 1.5), (3.15, -1.311e-07, 3.0), (3.15, -3.278e-08, 0.75), (3.15, -9.835e-08, 2.25), (3.15, -0.25, 1.5), (3.15, -0.25, 3.0), (3.15, -0.25, 0.75), (3.15, -0.25, 2.25), (3.15, -0.25, 2.362), (3.15, -1.033e-07, 2.362), (0.0, -2.787e-08, 0.6375), (0.0, -0.25, 0.6375), (4.0, -2.787e-08, 0.6375), (2.0, -2.787e-08, 0.6375), (1.0, -2.787e-08, 0.6375), (3.0, -2.787e-08, 0.6375), (4.0, -0.25, 0.6375), (2.0, -0.25, 0.6375), (1.0, -0.25, 0.6375), (3.0, -0.25, 0.6375), (0.85, -0.25, 0.6375), (0.85, -2.787e-08, 0.6375), (3.15, -0.25, 0.6375), (3.15, -2.787e-08, 0.6375), (2.0, -0.35, 0.6375), (2.0, -0.35, 0.75), (0.85, -0.35, 1.5), (1.0, -0.35, 1.5), (1.0, -0.35, 0.75), (1.0, -0.35, 0.6375), (0.85, -0.35, 0.75), (3.0, -0.35, 0.75), (3.0, -0.35, 1.5), (3.0, -0.35, 0.6375), (3.0, -0.35, 2.25), (2.0, -0.35, 2.25), (1.0, -0.35, 2.25), (0.85, -0.35, 2.25), (2.0, -0.35, 2.362), (3.0, -0.35, 2.362), (1.0, -0.35, 2.362), (3.15, -0.35, 2.362), (0.85, -0.35, 2.362), (3.15, -0.35, 1.5), (3.15, -0.35, 0.75), (3.15, -0.35, 2.25), (0.85, -0.35, 0.6375), (3.15, -0.35, 0.6375), (1.0, -3.278e-08, 0.8), (2.0, -3.278e-08, 0.8), (3.0, -3.278e-08, 0.8), (2.0, -0.25, 0.8), (2.0, -0.35, 0.8), (1.0, -0.25, 0.8), (3.0, -0.25, 0.8), (1.0, -0.35, 0.8), (3.0, -0.35, 0.8), (2.0, -0.4, 0.75), (3.0, -0.4, 0.75), (3.0, -0.4, 0.8), (1.0, -0.4, 0.75), (1.0, -0.4, 0.8), (1.0, 0.05, 0.75), (2.0, 0.05, 0.75), (3.0, 0.05, 0.75), (1.0, 0.05, 0.8), (2.0, 0.05, 0.8), (3.0, 0.05, 0.8)], [], [(69, 50, 2, 58), (52, 49, 5, 14), (80, 56, 111, 113), (62, 11, 6, 61), (66, 65, 37, 28), (85, 86, 21, 18), (93, 82, 11, 62), (74, 22, 19, 72), (95, 87, 22, 74), (87, 85, 18, 22), (81, 52, 14, 73), (72, 19, 23, 75), (56, 34, 35, 54), (49, 53, 10, 5), (68, 60, 27, 55), (61, 6, 15, 63), (92, 66, 28, 83), (79, 80, 113, 117), (54, 57, 112, 110), (44, 43, 99, 100), (80, 77, 34, 56), (97, 103, 130, 129), (54, 35, 26, 57), (65, 67, 36, 37), (19, 41, 46, 23), (44, 100, 127, 125), (4, 33, 32, 13), (59, 64, 29, 3), (9, 8, 33, 4), (5, 35, 34, 14), (23, 46, 40, 17), (10, 26, 35, 5), (22, 45, 41, 19), (6, 37, 36, 15), (11, 28, 37, 6), (7, 39, 38, 16), (24, 47, 43, 20), (48, 51, 8, 9), (12, 30, 39, 7), (17, 40, 47, 24), (58, 60, 26, 10), (84, 88, 31, 0), (124, 127, 133, 42), (20, 43, 44, 21), (82, 83, 28, 11), (73, 77, 25, 1), (70, 71, 30, 12), (50, 55, 27, 2), (15, 36, 55, 50), (1, 25, 51, 48), (65, 66, 102, 98), (66, 92, 118, 102), (67, 68, 55, 36), (17, 24, 53, 49), (78, 76, 115, 116), (75, 23, 52, 81), (23, 17, 49, 52), (63, 15, 50, 69), (24, 63, 69, 53), (47, 40, 107, 108), (2, 27, 60, 58), (16, 38, 64, 59), (92, 90, 101, 118), (68, 67, 109, 114), (20, 61, 63, 24), (57, 26, 60, 68), (86, 93, 62, 21), (43, 47, 108, 99), (21, 62, 61, 20), (53, 69, 58, 10), (9, 75, 81, 48), (8, 51, 80, 79), (0, 31, 71, 70), (14, 34, 77, 73), (33, 8, 79, 76), (51, 25, 77, 80), (88, 32, 78, 94), (32, 33, 76, 78), (4, 72, 75, 9), (48, 81, 73, 1), (84, 95, 74, 13), (13, 74, 72, 4), (0, 70, 95, 84), (31, 88, 94, 71), (16, 59, 93, 86), (38, 90, 92, 64), (3, 29, 83, 82), (13, 32, 88, 84), (30, 91, 89, 39), (71, 94, 91, 30), (64, 92, 83, 29), (12, 7, 85, 87), (70, 12, 87, 95), (59, 3, 82, 93), (7, 16, 86, 85), (39, 89, 90, 38), (96, 97, 100, 101), (116, 115, 104, 103), (119, 116, 103, 105), (105, 103, 97, 96), (115, 117, 106, 104), (107, 110, 112, 108), (117, 113, 111, 106), (106, 111, 110, 107), (108, 112, 114, 109), (99, 108, 109, 98), (101, 100, 102, 118), (100, 99, 98, 102), (94, 78, 116, 119), (46, 41, 104, 106), (90, 89, 96, 101), (67, 65, 98, 109), (22, 18, 135, 136), (89, 91, 105, 96), (91, 94, 119, 105), (57, 68, 114, 112), (40, 46, 106, 107), (76, 79, 117, 115), (41, 45, 103, 104), (56, 54, 110, 111), (126, 123, 124, 128), (120, 125, 123, 121), (121, 123, 126, 122), (123, 125, 127, 124), (18, 21, 134, 135), (44, 125, 120, 21), (103, 45, 126, 128), (22, 122, 126, 45), (132, 129, 42, 133), (129, 130, 131, 42), (100, 97, 129, 132), (128, 124, 42, 131), (103, 128, 131, 130), (127, 100, 132, 133), (134, 137, 138, 135), (135, 138, 139, 136), (120, 121, 138, 137), (122, 22, 136, 139), (121, 122, 139, 138), (21, 120, 137, 134)])
me_vert_002.use_remesh_preserve_volume = False
me_vert_002.use_remesh_preserve_attributes = False
me_vert_002.use_mirror_vertex_groups = False
me_vert_002.update()
me_vert = bpy.data.meshes.new('Vert')
me_vert.from_pydata([(-1.0, -0.25, 7.55e-08), (-1.0, -4.371e-08, 7.55e-08), (-1.0, -4.371e-08, 2.0), (-2.0, -8.742e-08, 2.0), (-2.0, -8.742e-08, 1.51e-07), (-4.0, -1.748e-07, 3.02e-07), (-4.0, -1.748e-07, 3.0), (2.265e-07, 0.0, 3.0), (0.0, 0.0, 0.0), (-1.0, -0.25, 2.0), (-2.0, -0.25, 2.0), (-2.0, -0.25, 1.51e-07), (-4.0, -0.25, 3.02e-07), (-4.0, -0.25, 3.0), (2.374e-07, -0.25, 3.0), (1.093e-08, -0.25, -8.25e-16)], [], [(1, 2, 3, 4, 5, 6, 7, 8), (0, 15, 14, 13, 12, 11, 10, 9), (8, 7, 14, 15), (6, 5, 12, 13), (4, 3, 10, 11), (2, 1, 0, 9), (1, 8, 15, 0), (7, 6, 13, 14), (5, 4, 11, 12), (3, 2, 9, 10)])
me_vert.use_remesh_preserve_volume = False
me_vert.use_remesh_preserve_attributes = False
me_vert.use_mirror_vertex_groups = False
me_vert.update()

# ---- objects
ob_room_test = bpy.data.objects.new('Room Test', None)
ob_ground_runner_side = bpy.data.objects.new('Ground Runner Side', me_vert_009)
ob_ground_runner_side_001 = bpy.data.objects.new('Ground Runner Side.001', me_vert_010)
ob_ground_runner_entrance = bpy.data.objects.new('Ground Runner Entrance', me_vert_008)
ob_corner_piece_001 = bpy.data.objects.new('Corner Piece.001', me_vert_007)
ob_corner_piece = bpy.data.objects.new('Corner Piece', me_vert_001)
ob_wallwindow_detail2_4x3x0_003 = bpy.data.objects.new('WallWindow Detail2 4x3x0.003', me_vert_006)
ob_wallwindow_detail2_4x3x0_002 = bpy.data.objects.new('WallWindow Detail2 4x3x0.002', me_vert_005)
ob_wallwindow_detail2_4x3x0_001 = bpy.data.objects.new('WallWindow Detail2 4x3x0.001', me_vert_004)
ob_wallwindow_detail2_4x3x0_000 = bpy.data.objects.new('WallWindow Detail2 4x3x0.000', me_vert_003)
ob_floor = bpy.data.objects.new('Floor', me_sm_square_2x2x0_25)
ob_wallwindow_detail2_4x3x0_25 = bpy.data.objects.new('WallWindow Detail2 4x3x0.25', me_vert_002)
ob_entrance_door = bpy.data.objects.new('Entrance Door', me_vert)
ob_lamp = bpy.data.objects.new('Lamp', light_lamp)
ob_camera = bpy.data.objects.new('Camera', cam_camera)

# ---- transforms, parenting, visibility, modifiers, constraints
ob_room_test.location = (-0.9166, -7.309, -7.293)
ob_room_test.empty_image_offset = (0.0, 0.0)
ob_room_test.lineart.crease_threshold = 0.0
ob_ground_runner_side.parent = ob_room_test
ob_ground_runner_side.matrix_parent_inverse = Matrix(((1.0, 0.0, 0.0, 0.9166), (0.0, 1.0, 0.0, 7.309), (0.0, 0.0, 1.0, 7.293), (0.0, 0.0, 0.0, 1.0)))
ob_ground_runner_side.location = (4.25, 0.0, 1.942e-07)
ob_ground_runner_side.rotation_euler = (0.0, -0.0, -1.571)
ob_ground_runner_side.scale = (2.062, 1.0, 1.0)
ob_ground_runner_side.lineart.crease_threshold = 0.0
ob_ground_runner_side_001.parent = ob_room_test
ob_ground_runner_side_001.matrix_parent_inverse = Matrix(((1.0, 0.0, 0.0, 0.9166), (0.0, 1.0, 0.0, 7.309), (0.0, 0.0, 1.0, 7.293), (0.0, 0.0, 0.0, 1.0)))
ob_ground_runner_side_001.location = (0.0, 0.0, 1.942e-07)
ob_ground_runner_side_001.rotation_euler = (0.0, -0.0, -1.571)
ob_ground_runner_side_001.scale = (2.062, 1.0, 1.0)
ob_ground_runner_side_001.lineart.crease_threshold = 0.0
ob_ground_runner_entrance.parent = ob_room_test
ob_ground_runner_entrance.matrix_parent_inverse = Matrix(((1.0, 0.0, 0.0, 0.9166), (0.0, 1.0, 0.0, 7.309), (0.0, 0.0, 1.0, 7.293), (0.0, 0.0, 0.0, 1.0)))
ob_ground_runner_entrance.location = (0.0, -8.0, 3.02e-07)
ob_ground_runner_entrance.lineart.crease_threshold = 0.0
ob_corner_piece_001.parent = ob_room_test
ob_corner_piece_001.matrix_parent_inverse = Matrix(((1.0, 0.0, 0.0, 0.9166), (0.0, 1.0, 0.0, 7.309), (0.0, 0.0, 1.0, 7.293), (0.0, 0.0, 0.0, 1.0)))
ob_corner_piece_001.location = (-0.25, -8.0, 0.0)
ob_corner_piece_001.lineart.crease_threshold = 0.0
ob_corner_piece.parent = ob_room_test
ob_corner_piece.matrix_parent_inverse = Matrix(((1.0, 0.0, 0.0, 0.9166), (0.0, 1.0, 0.0, 7.309), (0.0, 0.0, 1.0, 7.293), (0.0, 0.0, 0.0, 1.0)))
ob_corner_piece.location = (4.0, -8.0, 0.0)
ob_corner_piece.lineart.crease_threshold = 0.0
ob_wallwindow_detail2_4x3x0_003.parent = ob_room_test
ob_wallwindow_detail2_4x3x0_003.matrix_parent_inverse = Matrix(((1.0, 0.0, 0.0, 0.9166), (0.0, 1.0, 0.0, 7.309), (0.0, 0.0, 1.0, 7.293), (0.0, 0.0, 0.0, 1.0)))
ob_wallwindow_detail2_4x3x0_003.location = (-2.384e-07, 0.0, 0.0)
ob_wallwindow_detail2_4x3x0_003.rotation_euler = (0.0, -0.0, 4.712)
ob_wallwindow_detail2_4x3x0_003.lineart.crease_threshold = 0.0
ob_wallwindow_detail2_4x3x0_002.parent = ob_room_test
ob_wallwindow_detail2_4x3x0_002.matrix_parent_inverse = Matrix(((1.0, 0.0, 0.0, 0.9166), (0.0, 1.0, 0.0, 7.309), (0.0, 0.0, 1.0, 7.293), (0.0, 0.0, 0.0, 1.0)))
ob_wallwindow_detail2_4x3x0_002.location = (0.0, -4.0, 0.0)
ob_wallwindow_detail2_4x3x0_002.rotation_euler = (0.0, -0.0, 4.712)
ob_wallwindow_detail2_4x3x0_002.lineart.crease_threshold = 0.0
ob_wallwindow_detail2_4x3x0_001.parent = ob_room_test
ob_wallwindow_detail2_4x3x0_001.matrix_parent_inverse = Matrix(((1.0, 0.0, 0.0, 0.9166), (0.0, 1.0, 0.0, 7.309), (0.0, 0.0, 1.0, 7.293), (0.0, 0.0, 0.0, 1.0)))
ob_wallwindow_detail2_4x3x0_001.location = (4.0, -4.0, 0.0)
ob_wallwindow_detail2_4x3x0_001.rotation_euler = (0.0, -0.0, 1.571)
ob_wallwindow_detail2_4x3x0_001.lineart.crease_threshold = 0.0
ob_wallwindow_detail2_4x3x0_000.parent = ob_room_test
ob_wallwindow_detail2_4x3x0_000.matrix_parent_inverse = Matrix(((1.0, 0.0, 0.0, 0.9166), (0.0, 1.0, 0.0, 7.309), (0.0, 0.0, 1.0, 7.293), (0.0, 0.0, 0.0, 1.0)))
ob_wallwindow_detail2_4x3x0_000.location = (4.0, -8.0, 0.0)
ob_wallwindow_detail2_4x3x0_000.rotation_euler = (0.0, -0.0, 1.571)
ob_wallwindow_detail2_4x3x0_000.lineart.crease_threshold = 0.0
ob_floor.parent = ob_room_test
ob_floor.matrix_parent_inverse = Matrix(((1.0, 0.0, 0.0, 0.9166), (0.0, 1.0, 0.0, 7.309), (0.0, 0.0, 1.0, 7.293), (0.0, 0.0, 0.0, 1.0)))
ob_floor.location = (0.0, -8.0, -0.25)
ob_floor.lineart.crease_threshold = 0.0
_m = ob_floor.modifiers.new('Array', 'ARRAY')
_m.count = 4
_m.constant_offset_displace = (0.0, 0.0, 0.0)
_m.relative_offset_displace = (0.0, 1.0, 0.0)
_m = ob_floor.modifiers.new('Array.001', 'ARRAY')
_m.constant_offset_displace = (0.0, 0.0, 0.0)
ob_wallwindow_detail2_4x3x0_25.parent = ob_room_test
ob_wallwindow_detail2_4x3x0_25.matrix_parent_inverse = Matrix(((1.0, 0.0, 0.0, 0.9166), (0.0, 1.0, 0.0, 7.309), (0.0, 0.0, 1.0, 7.293), (0.0, 0.0, 0.0, 1.0)))
ob_wallwindow_detail2_4x3x0_25.location = (0.0, 0.0, 0.0)
ob_wallwindow_detail2_4x3x0_25.lineart.crease_threshold = 0.0
ob_entrance_door.parent = ob_room_test
ob_entrance_door.matrix_parent_inverse = Matrix(((1.0, 0.0, 0.0, 0.9166), (0.0, 1.0, 0.0, 7.309), (0.0, 0.0, 1.0, 7.293), (0.0, 0.0, 0.0, 1.0)))
ob_entrance_door.location = (4.0, -8.0, 0.0)
ob_entrance_door.lineart.crease_threshold = 0.0
ob_lamp.location = (4.076, 1.005, 5.904)
ob_lamp.rotation_euler = (0.6503, 0.05522, 1.866)
ob_lamp.lock_rotations_4d = False
ob_lamp.empty_display_type = 'ARROWS'
ob_lamp.color = (0.0, 0.0, 0.0, 0.0)
ob_lamp.lineart.crease_threshold = 0.0
ob_camera.location = (7.481, -6.508, 5.344)
ob_camera.rotation_euler = (1.109, 0.0, 0.8149)
ob_camera.lock_rotations_4d = False
ob_camera.empty_display_type = 'ARROWS'
ob_camera.color = (0.0, 0.0, 0.0, 0.0)
ob_camera.display_type = 'WIRE'
ob_camera.lineart.crease_threshold = 0.0

# ---- collection membership
col_collection_1.objects.link(ob_room_test)
col_collection_1.objects.link(ob_ground_runner_side)
col_collection_1.objects.link(ob_ground_runner_side_001)
col_collection_1.objects.link(ob_ground_runner_entrance)
col_collection_1.objects.link(ob_corner_piece_001)
col_collection_1.objects.link(ob_corner_piece)
col_collection_1.objects.link(ob_wallwindow_detail2_4x3x0_003)
col_collection_1.objects.link(ob_wallwindow_detail2_4x3x0_002)
col_collection_1.objects.link(ob_wallwindow_detail2_4x3x0_001)
col_collection_1.objects.link(ob_wallwindow_detail2_4x3x0_000)
col_collection_1.objects.link(ob_floor)
col_collection_1.objects.link(ob_wallwindow_detail2_4x3x0_25)
col_collection_1.objects.link(ob_entrance_door)
col_collection_1.objects.link(ob_lamp)
col_collection_1.objects.link(ob_camera)

# ---- scene / render settings (as saved in the file)
scene.camera = ob_camera
scene.frame_start = 1; scene.frame_end = 250; scene.frame_set(1)
scene.render.engine = 'BLENDER_EEVEE_NEXT'
scene.render.resolution_percentage = 50
scene.render.dither_intensity = 0.0
scene.cycles.use_denoising = False
scene.cycles.samples = 128
scene.cycles.sampling_pattern = 'TABULATED_SOBOL'
scene.cycles.use_adaptive_sampling = False
scene.cycles.use_light_tree = False
scene.cycles.blur_glossy = 0.0
scene.cycles.sample_clamp_indirect = 0.0
scene.view_settings.view_transform = 'Standard'
bpy.context.view_layer.update()
